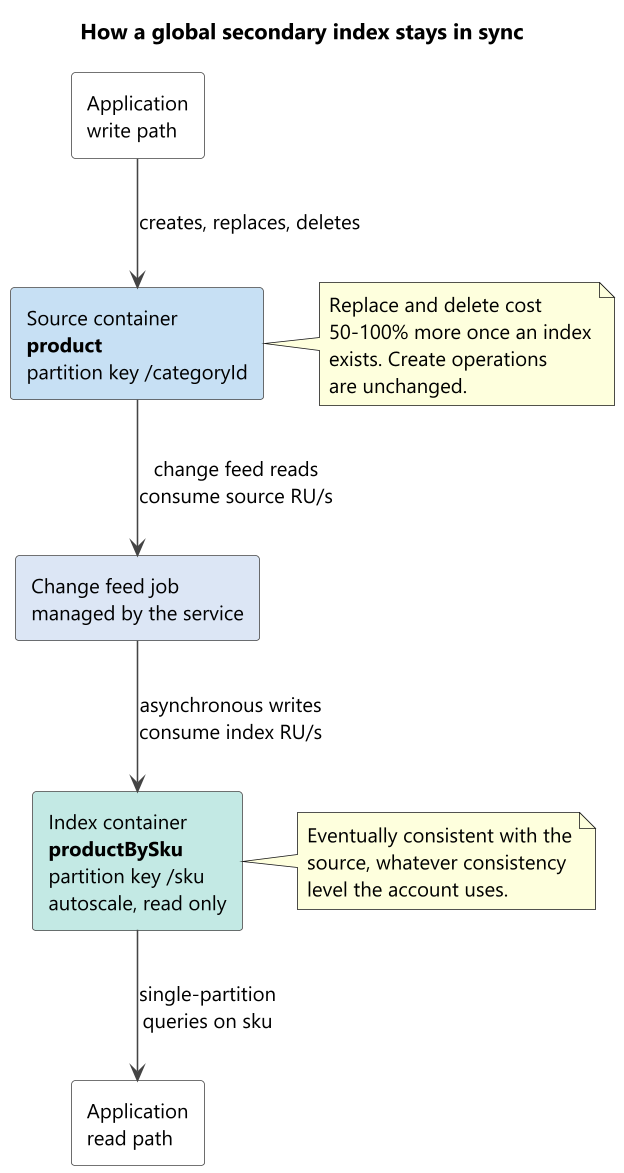

The diagram above was rendered by PlantUML. Its source (embedded in the PNG):
@startuml global-secondary-index-sync
skinparamlocked dpi 150
skinparam backgroundColor #FFFFFF
skinparam shadowing false
skinparam defaultFontName "Segoe UI"
skinparam defaultFontSize 13
skinparam rectangle {
    BorderColor #444444
    FontColor #000000
}

skinparam ArrowColor #444444

title How a global secondary index stays in sync

rectangle "Application\nwrite path" as APPW #FFFFFF
rectangle "Source container\n**product**\npartition key /categoryId" as SRC #C7E0F4
rectangle "Change feed job\nmanaged by the service" as FEED #DCE6F5
rectangle "Index container\n**productBySku**\npartition key /sku\nautoscale, read only" as GSI #C3E9E4
rectangle "Application\nread path" as APPR #FFFFFF

APPW -down-> SRC : creates, replaces, deletes
SRC -down-> FEED : change feed reads\nconsume source RU/s
FEED -down-> GSI : asynchronous writes\nconsume index RU/s
GSI -down-> APPR : single-partition\nqueries on sku

note right of SRC
  Replace and delete cost
  50-100% more once an index
  exists. Create operations
  are unchanged.
end note

note right of GSI
  Eventually consistent with the
  source, whatever consistency
  level the account uses.
end note

@enduml